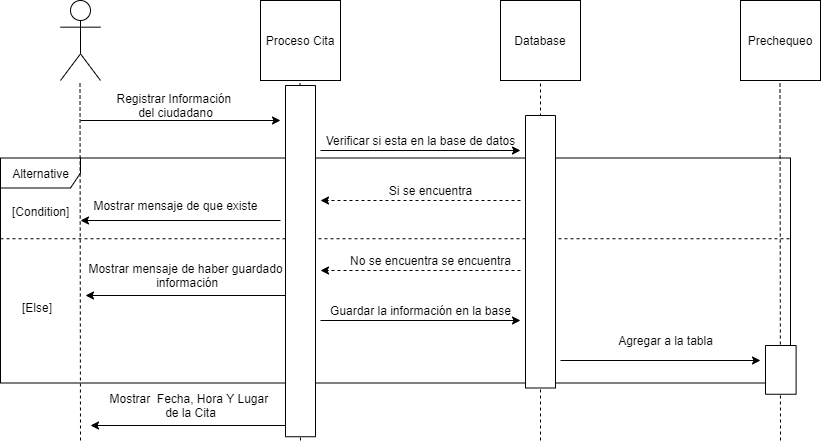

The diagram above was exported from draw.io. Its source (the exported page's mxGraphModel, read from the mxfile embedded in the PNG):
<mxGraphModel dx="873" dy="532" grid="1" gridSize="10" guides="1" tooltips="1" connect="1" arrows="1" fold="1" page="1" pageScale="1" pageWidth="827" pageHeight="1169" math="0" shadow="0">
  <root>
    <mxCell id="0" />
    <mxCell id="1" parent="0" />
    <mxCell id="SozWE3aVxH5H7l3StANA-79" value="Alternative" style="shape=umlFrame;tabWidth=110;tabHeight=30;tabPosition=left;html=1;boundedLbl=1;labelInHeader=1;width=80;height=30;" vertex="1" parent="1">
      <mxGeometry x="140" y="197.5" width="790" height="225" as="geometry" />
    </mxCell>
    <mxCell id="SozWE3aVxH5H7l3StANA-80" value="[Condition]" style="text" vertex="1" parent="SozWE3aVxH5H7l3StANA-79">
      <mxGeometry width="100" height="20" relative="1" as="geometry">
        <mxPoint x="10" y="40" as="offset" />
      </mxGeometry>
    </mxCell>
    <mxCell id="SozWE3aVxH5H7l3StANA-81" value="[Else]" style="line;strokeWidth=1;dashed=1;labelPosition=center;verticalLabelPosition=bottom;align=left;verticalAlign=top;spacingLeft=20;spacingTop=15;" vertex="1" parent="SozWE3aVxH5H7l3StANA-79">
      <mxGeometry y="40" width="790" height="81.5" as="geometry" />
    </mxCell>
    <mxCell id="SozWE3aVxH5H7l3StANA-5" value="Proceso Cita" style="whiteSpace=wrap;html=1;aspect=fixed;" vertex="1" parent="1">
      <mxGeometry x="400" y="40" width="80" height="80" as="geometry" />
    </mxCell>
    <mxCell id="SozWE3aVxH5H7l3StANA-7" value="" style="shape=umlActor;verticalLabelPosition=bottom;verticalAlign=top;html=1;" vertex="1" parent="1">
      <mxGeometry x="200" y="40" width="40" height="80" as="geometry" />
    </mxCell>
    <mxCell id="SozWE3aVxH5H7l3StANA-12" value="" style="endArrow=none;dashed=1;html=1;" edge="1" parent="1">
      <mxGeometry width="50" height="50" relative="1" as="geometry">
        <mxPoint x="220" y="480" as="sourcePoint" />
        <mxPoint x="219.5" y="120" as="targetPoint" />
      </mxGeometry>
    </mxCell>
    <mxCell id="SozWE3aVxH5H7l3StANA-13" value="" style="endArrow=none;dashed=1;html=1;" edge="1" parent="1">
      <mxGeometry width="50" height="50" relative="1" as="geometry">
        <mxPoint x="440" y="480" as="sourcePoint" />
        <mxPoint x="439.5" y="120" as="targetPoint" />
      </mxGeometry>
    </mxCell>
    <mxCell id="SozWE3aVxH5H7l3StANA-14" value="" style="endArrow=none;dashed=1;html=1;startArrow=none;" edge="1" parent="1" source="SozWE3aVxH5H7l3StANA-9">
      <mxGeometry width="50" height="50" relative="1" as="geometry">
        <mxPoint x="680" y="440" as="sourcePoint" />
        <mxPoint x="679.5" y="120" as="targetPoint" />
      </mxGeometry>
    </mxCell>
    <mxCell id="SozWE3aVxH5H7l3StANA-16" value="" style="endArrow=classic;html=1;" edge="1" parent="1">
      <mxGeometry width="50" height="50" relative="1" as="geometry">
        <mxPoint x="220" y="160" as="sourcePoint" />
        <mxPoint x="420" y="160" as="targetPoint" />
      </mxGeometry>
    </mxCell>
    <mxCell id="SozWE3aVxH5H7l3StANA-18" value="" style="endArrow=classic;html=1;" edge="1" parent="1">
      <mxGeometry width="50" height="50" relative="1" as="geometry">
        <mxPoint x="460" y="190" as="sourcePoint" />
        <mxPoint x="660" y="190" as="targetPoint" />
      </mxGeometry>
    </mxCell>
    <mxCell id="SozWE3aVxH5H7l3StANA-24" value="" style="endArrow=classic;html=1;dashed=1;" edge="1" parent="1">
      <mxGeometry width="50" height="50" relative="1" as="geometry">
        <mxPoint x="660" y="240" as="sourcePoint" />
        <mxPoint x="460" y="240" as="targetPoint" />
      </mxGeometry>
    </mxCell>
    <mxCell id="SozWE3aVxH5H7l3StANA-25" value="" style="endArrow=classic;html=1;" edge="1" parent="1">
      <mxGeometry width="50" height="50" relative="1" as="geometry">
        <mxPoint x="420" y="260" as="sourcePoint" />
        <mxPoint x="220" y="260" as="targetPoint" />
      </mxGeometry>
    </mxCell>
    <mxCell id="SozWE3aVxH5H7l3StANA-26" value="" style="endArrow=classic;html=1;dashed=1;" edge="1" parent="1">
      <mxGeometry width="50" height="50" relative="1" as="geometry">
        <mxPoint x="660" y="310" as="sourcePoint" />
        <mxPoint x="460" y="310" as="targetPoint" />
      </mxGeometry>
    </mxCell>
    <mxCell id="SozWE3aVxH5H7l3StANA-9" value="Database" style="whiteSpace=wrap;html=1;aspect=fixed;" vertex="1" parent="1">
      <mxGeometry x="640" y="40" width="80" height="80" as="geometry" />
    </mxCell>
    <mxCell id="SozWE3aVxH5H7l3StANA-36" value="" style="endArrow=none;dashed=1;html=1;" edge="1" parent="1" target="SozWE3aVxH5H7l3StANA-9">
      <mxGeometry width="50" height="50" relative="1" as="geometry">
        <mxPoint x="680" y="480" as="sourcePoint" />
        <mxPoint x="679.5" y="120" as="targetPoint" />
      </mxGeometry>
    </mxCell>
    <mxCell id="SozWE3aVxH5H7l3StANA-37" value="Prechequeo" style="whiteSpace=wrap;html=1;aspect=fixed;" vertex="1" parent="1">
      <mxGeometry x="880" y="40" width="80" height="80" as="geometry" />
    </mxCell>
    <mxCell id="SozWE3aVxH5H7l3StANA-38" value="" style="endArrow=none;dashed=1;html=1;" edge="1" parent="1">
      <mxGeometry width="50" height="50" relative="1" as="geometry">
        <mxPoint x="920" y="480" as="sourcePoint" />
        <mxPoint x="919.5" y="120" as="targetPoint" />
      </mxGeometry>
    </mxCell>
    <mxCell id="SozWE3aVxH5H7l3StANA-40" value="" style="endArrow=classic;html=1;" edge="1" parent="1">
      <mxGeometry width="50" height="50" relative="1" as="geometry">
        <mxPoint x="700" y="400" as="sourcePoint" />
        <mxPoint x="900" y="400" as="targetPoint" />
      </mxGeometry>
    </mxCell>
    <mxCell id="SozWE3aVxH5H7l3StANA-41" value="Registrar Información &lt;br&gt;del ciudadano" style="text;html=1;resizable=0;autosize=1;align=center;verticalAlign=middle;points=[];fillColor=none;strokeColor=none;rounded=0;" vertex="1" parent="1">
      <mxGeometry x="250" y="130" width="130" height="30" as="geometry" />
    </mxCell>
    <mxCell id="SozWE3aVxH5H7l3StANA-42" value="Verificar si esta en la base de datos" style="text;html=1;resizable=0;autosize=1;align=center;verticalAlign=middle;points=[];fillColor=none;strokeColor=none;rounded=0;" vertex="1" parent="1">
      <mxGeometry x="460" y="170" width="200" height="20" as="geometry" />
    </mxCell>
    <mxCell id="SozWE3aVxH5H7l3StANA-43" value="Si se encuentra" style="text;html=1;resizable=0;autosize=1;align=center;verticalAlign=middle;points=[];fillColor=none;strokeColor=none;rounded=0;" vertex="1" parent="1">
      <mxGeometry x="520" y="220" width="100" height="20" as="geometry" />
    </mxCell>
    <mxCell id="SozWE3aVxH5H7l3StANA-44" value="No se encuentra se encuentra" style="text;html=1;resizable=0;autosize=1;align=center;verticalAlign=middle;points=[];fillColor=none;strokeColor=none;rounded=0;" vertex="1" parent="1">
      <mxGeometry x="480" y="290" width="180" height="20" as="geometry" />
    </mxCell>
    <mxCell id="SozWE3aVxH5H7l3StANA-45" value="" style="endArrow=classic;html=1;" edge="1" parent="1">
      <mxGeometry width="50" height="50" relative="1" as="geometry">
        <mxPoint x="460" y="360" as="sourcePoint" />
        <mxPoint x="660" y="360" as="targetPoint" />
      </mxGeometry>
    </mxCell>
    <mxCell id="SozWE3aVxH5H7l3StANA-46" value="Guardar la información en la base" style="text;html=1;resizable=0;autosize=1;align=center;verticalAlign=middle;points=[];fillColor=none;strokeColor=none;rounded=0;" vertex="1" parent="1">
      <mxGeometry x="460" y="340" width="200" height="20" as="geometry" />
    </mxCell>
    <mxCell id="SozWE3aVxH5H7l3StANA-47" value="Mostrar mensaje de que existe" style="text;html=1;resizable=0;autosize=1;align=center;verticalAlign=middle;points=[];fillColor=none;strokeColor=none;rounded=0;" vertex="1" parent="1">
      <mxGeometry x="225" y="235" width="180" height="20" as="geometry" />
    </mxCell>
    <mxCell id="SozWE3aVxH5H7l3StANA-48" value="" style="endArrow=classic;html=1;" edge="1" parent="1">
      <mxGeometry width="50" height="50" relative="1" as="geometry">
        <mxPoint x="425" y="335" as="sourcePoint" />
        <mxPoint x="225" y="335" as="targetPoint" />
      </mxGeometry>
    </mxCell>
    <mxCell id="SozWE3aVxH5H7l3StANA-49" value="Mostrar mensaje de haber guardado&lt;br&gt;&amp;nbsp;información" style="text;html=1;resizable=0;autosize=1;align=center;verticalAlign=middle;points=[];fillColor=none;strokeColor=none;rounded=0;" vertex="1" parent="1">
      <mxGeometry x="220" y="300" width="210" height="30" as="geometry" />
    </mxCell>
    <mxCell id="SozWE3aVxH5H7l3StANA-54" value="" style="rounded=0;whiteSpace=wrap;html=1;rotation=90;" vertex="1" parent="1">
      <mxGeometry x="543.75" y="276.25" width="272.5" height="30" as="geometry" />
    </mxCell>
    <mxCell id="SozWE3aVxH5H7l3StANA-55" value="" style="rounded=0;whiteSpace=wrap;html=1;rotation=90;" vertex="1" parent="1">
      <mxGeometry x="895.93" y="394.06" width="48.75" height="30.62" as="geometry" />
    </mxCell>
    <mxCell id="SozWE3aVxH5H7l3StANA-50" value="Agregar a la tabla" style="text;html=1;resizable=0;autosize=1;align=center;verticalAlign=middle;points=[];fillColor=none;strokeColor=none;rounded=0;" vertex="1" parent="1">
      <mxGeometry x="750" y="370.0041176470588" width="110" height="20" as="geometry" />
    </mxCell>
    <mxCell id="SozWE3aVxH5H7l3StANA-85" value="" style="endArrow=classic;html=1;" edge="1" parent="1">
      <mxGeometry width="50" height="50" relative="1" as="geometry">
        <mxPoint x="430" y="464.9999999999999" as="sourcePoint" />
        <mxPoint x="230" y="464.9999999999999" as="targetPoint" />
      </mxGeometry>
    </mxCell>
    <mxCell id="SozWE3aVxH5H7l3StANA-86" value="Mostrar&amp;nbsp; Fecha, Hora Y Lugar &lt;br&gt;de la Cita" style="text;html=1;resizable=0;autosize=1;align=center;verticalAlign=middle;points=[];fillColor=none;strokeColor=none;rounded=0;" vertex="1" parent="1">
      <mxGeometry x="245" y="430" width="170" height="30" as="geometry" />
    </mxCell>
    <mxCell id="SozWE3aVxH5H7l3StANA-53" value="" style="rounded=0;whiteSpace=wrap;html=1;rotation=90;" vertex="1" parent="1">
      <mxGeometry x="264.37" y="285.62" width="351.25" height="30" as="geometry" />
    </mxCell>
  </root>
</mxGraphModel>